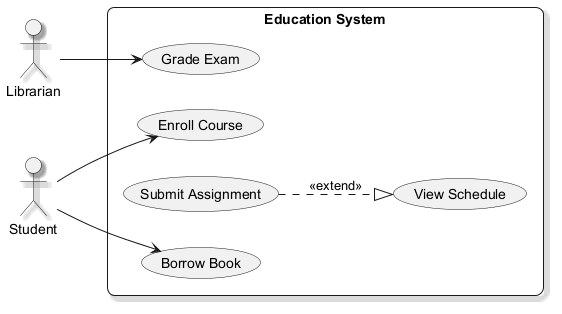

The diagram above was rendered by PlantUML. Its source (embedded in the PNG):
@startuml
skinparam backgroundColor #FFFFFF
skinparam roundCorner 15
skinparam shadowing true
left to right direction
actor "Librarian" as Librarian
actor "Student" as Student
rectangle "Education System" {
  usecase "Enroll Course" as UC_EnrollCourse
  usecase "Borrow Book" as UC_BorrowBook
  usecase "Submit Assignment" as UC_SubmitAssignment
  usecase "Grade Exam" as UC_GradeExam
  usecase "View Schedule" as UC_ViewSchedule
}
Librarian --> UC_GradeExam
Student --> UC_BorrowBook
Student --> UC_EnrollCourse
UC_SubmitAssignment ..|> UC_ViewSchedule : <<extend>>
@enduml